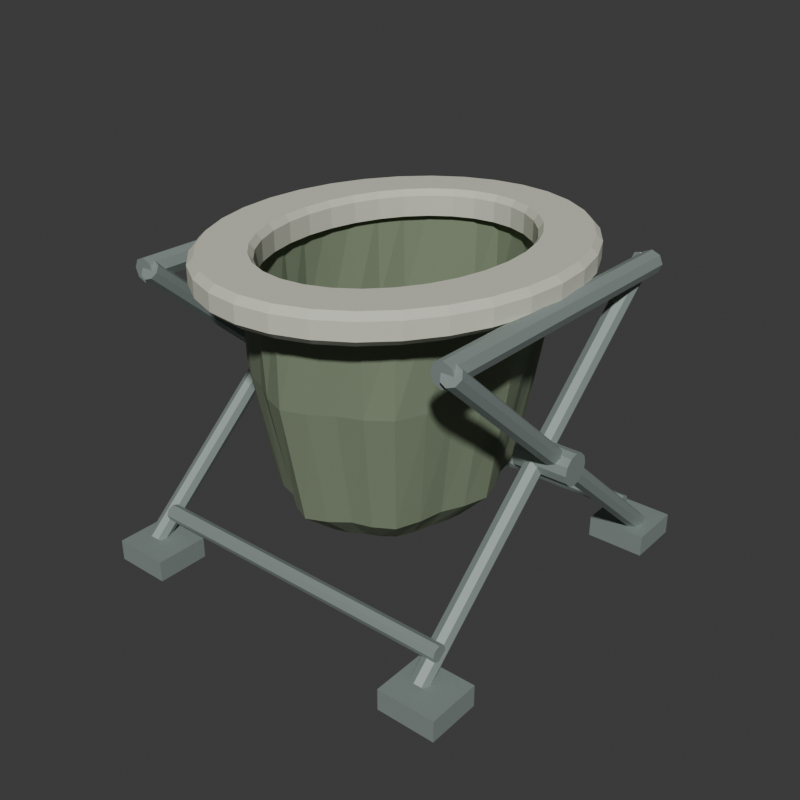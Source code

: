 # Source: source.blend  (saved by Blender 4.3.34; exported with 4.5.12 LTS)
import bpy
from mathutils import Matrix  # noqa: F401  (used for matrix-valued properties, if any)

bpy.ops.wm.read_factory_settings(use_empty=True)
scene = bpy.context.scene
scene.name = 'Scene'

# ---- collections
col_collection = bpy.data.collections.new('Collection'); scene.collection.children.link(col_collection)

# ---- materials (node trees are filled in below, after node groups)
mat_commodeframegrey = bpy.data.materials.new('CommodeFrameGrey')
mat_commodeframegrey.diffuse_color = (0.3, 0.36, 0.34, 1.0)
mat_commodeseativory = bpy.data.materials.new('CommodeSeatIvory')
mat_commodeseativory.diffuse_color = (0.65, 0.66, 0.55, 1.0)
mat_commodebagolive = bpy.data.materials.new('CommodeBagOlive')
mat_commodebagolive.diffuse_color = (0.2, 0.25, 0.16, 1.0)

# ---- material node trees
mat_commodeframegrey.use_nodes = True; mat_commodeframegrey.node_tree.nodes.clear()
_N = mat_commodeframegrey.node_tree.nodes; _L = mat_commodeframegrey.node_tree.links
n0 = _N.new('ShaderNodeBsdfPrincipled'); n0.name = 'Principled BSDF'; n0.location = (10, 300)
n0.inputs[0].default_value = (0.3, 0.36, 0.34, 1.0)
n0.inputs[1].default_value = 0.35
n0.inputs[2].default_value = 0.65
n1 = _N.new('ShaderNodeOutputMaterial'); n1.name = 'Material Output'; n1.location = (300, 300)
_L.new(n0.outputs[0], n1.inputs[0])
n1.is_active_output = True
mat_commodeseativory.use_nodes = True; mat_commodeseativory.node_tree.nodes.clear()
_N = mat_commodeseativory.node_tree.nodes; _L = mat_commodeseativory.node_tree.links
n0 = _N.new('ShaderNodeBsdfPrincipled'); n0.name = 'Principled BSDF'; n0.location = (10, 300)
n0.inputs[0].default_value = (0.65, 0.66, 0.55, 1.0)
n0.inputs[2].default_value = 0.81
n1 = _N.new('ShaderNodeOutputMaterial'); n1.name = 'Material Output'; n1.location = (300, 300)
_L.new(n0.outputs[0], n1.inputs[0])
n1.is_active_output = True
mat_commodebagolive.use_nodes = True; mat_commodebagolive.node_tree.nodes.clear()
_N = mat_commodebagolive.node_tree.nodes; _L = mat_commodebagolive.node_tree.links
n0 = _N.new('ShaderNodeBsdfPrincipled'); n0.name = 'Principled BSDF'; n0.location = (10, 300)
n0.inputs[0].default_value = (0.2, 0.25, 0.16, 1.0)
n0.inputs[2].default_value = 0.92
n1 = _N.new('ShaderNodeOutputMaterial'); n1.name = 'Material Output'; n1.location = (300, 300)
_L.new(n0.outputs[0], n1.inputs[0])
n1.is_active_output = True

# ---- world
world_world = bpy.data.worlds.new('World'); scene.world = world_world
world_world.use_nodes = True; world_world.node_tree.nodes.clear()
_N = world_world.node_tree.nodes; _L = world_world.node_tree.links
n0 = _N.new('ShaderNodeOutputWorld'); n0.name = 'World Output'; n0.location = (300, 300)
n1 = _N.new('ShaderNodeBackground'); n1.name = 'Background'; n1.location = (10, 300)
n1.inputs[0].default_value = (0.05088, 0.05088, 0.05088, 1.0)
_L.new(n1.outputs[0], n0.inputs[0])
n0.is_active_output = True
world_world.color = (0.05088, 0.05088, 0.05088)
world_world.sun_shadow_jitter_overblur = 0.0

# ---- meshes
me_wholethroughopeningseatringmesh = bpy.data.meshes.new('WholeThroughOpeningSeatRingMesh')
me_wholethroughopeningseatringmesh.from_pydata([(0.235, 0.0, 0.444), (0.2305, 0.05463, 0.444), (0.2171, 0.1072, 0.444), (0.1954, 0.1556, 0.444), (0.1662, 0.198, 0.444), (0.1306, 0.2328, 0.444), (0.08993, 0.2587, 0.444), (0.04585, 0.2746, 0.444), (1.439e-17, 0.28, 0.444), (-0.04585, 0.2746, 0.444), (-0.08993, 0.2587, 0.444), (-0.1306, 0.2328, 0.444), (-0.1662, 0.198, 0.444), (-0.1954, 0.1556, 0.444), (-0.2171, 0.1072, 0.444), (-0.2305, 0.05463, 0.444), (-0.235, 3.429e-17, 0.444), (-0.2305, -0.05463, 0.444), (-0.2171, -0.1072, 0.444), (-0.1954, -0.1556, 0.444), (-0.1662, -0.198, 0.444), (-0.1306, -0.2328, 0.444), (-0.08993, -0.2587, 0.444), (-0.04585, -0.2746, 0.444), (-4.317e-17, -0.28, 0.444), (0.04585, -0.2746, 0.444), (0.08993, -0.2587, 0.444), (0.1306, -0.2328, 0.444), (0.1662, -0.198, 0.444), (0.1954, -0.1556, 0.444), (0.2171, -0.1072, 0.444), (0.2305, -0.05463, 0.444), (0.248, 0.0, 0.454), (0.2432, 0.05677, 0.454), (0.2291, 0.1114, 0.454), (0.2062, 0.1617, 0.454), (0.1754, 0.2058, 0.454), (0.1378, 0.242, 0.454), (0.09491, 0.2688, 0.454), (0.04838, 0.2854, 0.454), (1.519e-17, 0.291, 0.454), (-0.04838, 0.2854, 0.454), (-0.09491, 0.2688, 0.454), (-0.1378, 0.242, 0.454), (-0.1754, 0.2058, 0.454), (-0.2062, 0.1617, 0.454), (-0.2291, 0.1114, 0.454), (-0.2432, 0.05677, 0.454), (-0.248, 3.564e-17, 0.454), (-0.2432, -0.05677, 0.454), (-0.2291, -0.1114, 0.454), (-0.2062, -0.1617, 0.454), (-0.1754, -0.2058, 0.454), (-0.1378, -0.242, 0.454), (-0.09491, -0.2688, 0.454), (-0.04838, -0.2854, 0.454), (-4.556e-17, -0.291, 0.454), (0.04838, -0.2854, 0.454), (0.09491, -0.2688, 0.454), (0.1378, -0.242, 0.454), (0.1754, -0.2058, 0.454), (0.2062, -0.1617, 0.454), (0.2291, -0.1114, 0.454), (0.2432, -0.05677, 0.454), (0.248, 0.0, 0.478), (0.2432, 0.05677, 0.478), (0.2291, 0.1114, 0.478), (0.2062, 0.1617, 0.478), (0.1754, 0.2058, 0.478), (0.1378, 0.242, 0.478), (0.09491, 0.2688, 0.478), (0.04838, 0.2854, 0.478), (1.519e-17, 0.291, 0.478), (-0.04838, 0.2854, 0.478), (-0.09491, 0.2688, 0.478), (-0.1378, 0.242, 0.478), (-0.1754, 0.2058, 0.478), (-0.2062, 0.1617, 0.478), (-0.2291, 0.1114, 0.478), (-0.2432, 0.05677, 0.478), (-0.248, 3.564e-17, 0.478), (-0.2432, -0.05677, 0.478), (-0.2291, -0.1114, 0.478), (-0.2062, -0.1617, 0.478), (-0.1754, -0.2058, 0.478), (-0.1378, -0.242, 0.478), (-0.09491, -0.2688, 0.478), (-0.04838, -0.2854, 0.478), (-4.556e-17, -0.291, 0.478), (0.04838, -0.2854, 0.478), (0.09491, -0.2688, 0.478), (0.1378, -0.242, 0.478), (0.1754, -0.2058, 0.478), (0.2062, -0.1617, 0.478), (0.2291, -0.1114, 0.478), (0.2432, -0.05677, 0.478), (0.239, 0.0, 0.487), (0.2344, 0.05502, 0.487), (0.2208, 0.1079, 0.487), (0.1987, 0.1567, 0.487), (0.169, 0.1994, 0.487), (0.1328, 0.2345, 0.487), (0.09146, 0.2605, 0.487), (0.04663, 0.2766, 0.487), (1.463e-17, 0.282, 0.487), (-0.04663, 0.2766, 0.487), (-0.09146, 0.2605, 0.487), (-0.1328, 0.2345, 0.487), (-0.169, 0.1994, 0.487), (-0.1987, 0.1567, 0.487), (-0.2208, 0.1079, 0.487), (-0.2344, 0.05502, 0.487), (-0.239, 3.454e-17, 0.487), (-0.2344, -0.05502, 0.487), (-0.2208, -0.1079, 0.487), (-0.1987, -0.1567, 0.487), (-0.169, -0.1994, 0.487), (-0.1328, -0.2345, 0.487), (-0.09146, -0.2605, 0.487), (-0.04663, -0.2766, 0.487), (-4.39e-17, -0.282, 0.487), (0.04663, -0.2766, 0.487), (0.09146, -0.2605, 0.487), (0.1328, -0.2345, 0.487), (0.169, -0.1994, 0.487), (0.1987, -0.1567, 0.487), (0.2208, -0.1079, 0.487), (0.2344, -0.05502, 0.487), (0.17, 0.0, 0.487), (0.1667, 0.04233, 0.487), (0.1571, 0.08304, 0.487), (0.1413, 0.1206, 0.487), (0.1202, 0.1534, 0.487), (0.09445, 0.1804, 0.487), (0.06506, 0.2005, 0.487), (0.03317, 0.2128, 0.487), (1.041e-17, 0.217, 0.487), (-0.03317, 0.2128, 0.487), (-0.06506, 0.2005, 0.487), (-0.09445, 0.1804, 0.487), (-0.1202, 0.1534, 0.487), (-0.1413, 0.1206, 0.487), (-0.1571, 0.08304, 0.487), (-0.1667, 0.04233, 0.487), (-0.17, 2.657e-17, 0.487), (-0.1667, -0.04233, 0.487), (-0.1571, -0.08304, 0.487), (-0.1413, -0.1206, 0.487), (-0.1202, -0.1534, 0.487), (-0.09445, -0.1804, 0.487), (-0.06506, -0.2005, 0.487), (-0.03317, -0.2128, 0.487), (-3.123e-17, -0.217, 0.487), (0.03317, -0.2128, 0.487), (0.06506, -0.2005, 0.487), (0.09445, -0.1804, 0.487), (0.1202, -0.1534, 0.487), (0.1413, -0.1206, 0.487), (0.1571, -0.08304, 0.487), (0.1667, -0.04233, 0.487), (0.163, 0.0, 0.478), (0.1599, 0.04097, 0.478), (0.1506, 0.08036, 0.478), (0.1355, 0.1167, 0.478), (0.1153, 0.1485, 0.478), (0.09056, 0.1746, 0.478), (0.06238, 0.194, 0.478), (0.0318, 0.206, 0.478), (9.981e-18, 0.21, 0.478), (-0.0318, 0.206, 0.478), (-0.06238, 0.194, 0.478), (-0.09056, 0.1746, 0.478), (-0.1153, 0.1485, 0.478), (-0.1355, 0.1167, 0.478), (-0.1506, 0.08036, 0.478), (-0.1599, 0.04097, 0.478), (-0.163, 2.572e-17, 0.478), (-0.1599, -0.04097, 0.478), (-0.1506, -0.08036, 0.478), (-0.1355, -0.1167, 0.478), (-0.1153, -0.1485, 0.478), (-0.09056, -0.1746, 0.478), (-0.06238, -0.194, 0.478), (-0.0318, -0.206, 0.478), (-2.994e-17, -0.21, 0.478), (0.0318, -0.206, 0.478), (0.06238, -0.194, 0.478), (0.09056, -0.1746, 0.478), (0.1153, -0.1485, 0.478), (0.1355, -0.1167, 0.478), (0.1506, -0.08036, 0.478), (0.1599, -0.04097, 0.478), (0.163, 0.0, 0.448), (0.1599, 0.04097, 0.448), (0.1506, 0.08036, 0.448), (0.1355, 0.1167, 0.448), (0.1153, 0.1485, 0.448), (0.09056, 0.1746, 0.448), (0.06238, 0.194, 0.448), (0.0318, 0.206, 0.448), (9.981e-18, 0.21, 0.448), (-0.0318, 0.206, 0.448), (-0.06238, 0.194, 0.448), (-0.09056, 0.1746, 0.448), (-0.1153, 0.1485, 0.448), (-0.1355, 0.1167, 0.448), (-0.1506, 0.08036, 0.448), (-0.1599, 0.04097, 0.448), (-0.163, 2.572e-17, 0.448), (-0.1599, -0.04097, 0.448), (-0.1506, -0.08036, 0.448), (-0.1355, -0.1167, 0.448), (-0.1153, -0.1485, 0.448), (-0.09056, -0.1746, 0.448), (-0.06238, -0.194, 0.448), (-0.0318, -0.206, 0.448), (-2.994e-17, -0.21, 0.448), (0.0318, -0.206, 0.448), (0.06238, -0.194, 0.448), (0.09056, -0.1746, 0.448), (0.1153, -0.1485, 0.448), (0.1355, -0.1167, 0.448), (0.1506, -0.08036, 0.448), (0.1599, -0.04097, 0.448)], [], [(0, 1, 33), (0, 33, 32), (1, 2, 34), (1, 34, 33), (2, 3, 35), (2, 35, 34), (3, 4, 36), (3, 36, 35), (4, 5, 37), (4, 37, 36), (5, 6, 38), (5, 38, 37), (6, 7, 39), (6, 39, 38), (7, 8, 40), (7, 40, 39), (8, 9, 41), (8, 41, 40), (9, 10, 42), (9, 42, 41), (10, 11, 43), (10, 43, 42), (11, 12, 44), (11, 44, 43), (12, 13, 45), (12, 45, 44), (13, 14, 46), (13, 46, 45), (14, 15, 47), (14, 47, 46), (15, 16, 48), (15, 48, 47), (16, 17, 49), (16, 49, 48), (17, 18, 50), (17, 50, 49), (18, 19, 51), (18, 51, 50), (19, 20, 52), (19, 52, 51), (20, 21, 53), (20, 53, 52), (21, 22, 54), (21, 54, 53), (22, 23, 55), (22, 55, 54), (23, 24, 56), (23, 56, 55), (24, 25, 57), (24, 57, 56), (25, 26, 58), (25, 58, 57), (26, 27, 59), (26, 59, 58), (27, 28, 60), (27, 60, 59), (28, 29, 61), (28, 61, 60), (29, 30, 62), (29, 62, 61), (30, 31, 63), (30, 63, 62), (31, 0, 32), (31, 32, 63), (32, 33, 65), (32, 65, 64), (33, 34, 66), (33, 66, 65), (34, 35, 67), (34, 67, 66), (35, 36, 68), (35, 68, 67), (36, 37, 69), (36, 69, 68), (37, 38, 70), (37, 70, 69), (38, 39, 71), (38, 71, 70), (39, 40, 72), (39, 72, 71), (40, 41, 73), (40, 73, 72), (41, 42, 74), (41, 74, 73), (42, 43, 75), (42, 75, 74), (43, 44, 76), (43, 76, 75), (44, 45, 77), (44, 77, 76), (45, 46, 78), (45, 78, 77), (46, 47, 79), (46, 79, 78), (47, 48, 80), (47, 80, 79), (48, 49, 81), (48, 81, 80), (49, 50, 82), (49, 82, 81), (50, 51, 83), (50, 83, 82), (51, 52, 84), (51, 84, 83), (52, 53, 85), (52, 85, 84), (53, 54, 86), (53, 86, 85), (54, 55, 87), (54, 87, 86), (55, 56, 88), (55, 88, 87), (56, 57, 89), (56, 89, 88), (57, 58, 90), (57, 90, 89), (58, 59, 91), (58, 91, 90), (59, 60, 92), (59, 92, 91), (60, 61, 93), (60, 93, 92), (61, 62, 94), (61, 94, 93), (62, 63, 95), (62, 95, 94), (63, 32, 64), (63, 64, 95), (64, 65, 97), (64, 97, 96), (65, 66, 98), (65, 98, 97), (66, 67, 99), (66, 99, 98), (67, 68, 100), (67, 100, 99), (68, 69, 101), (68, 101, 100), (69, 70, 102), (69, 102, 101), (70, 71, 103), (70, 103, 102), (71, 72, 104), (71, 104, 103), (72, 73, 105), (72, 105, 104), (73, 74, 106), (73, 106, 105), (74, 75, 107), (74, 107, 106), (75, 76, 108), (75, 108, 107), (76, 77, 109), (76, 109, 108), (77, 78, 110), (77, 110, 109), (78, 79, 111), (78, 111, 110), (79, 80, 112), (79, 112, 111), (80, 81, 113), (80, 113, 112), (81, 82, 114), (81, 114, 113), (82, 83, 115), (82, 115, 114), (83, 84, 116), (83, 116, 115), (84, 85, 117), (84, 117, 116), (85, 86, 118), (85, 118, 117), (86, 87, 119), (86, 119, 118), (87, 88, 120), (87, 120, 119), (88, 89, 121), (88, 121, 120), (89, 90, 122), (89, 122, 121), (90, 91, 123), (90, 123, 122), (91, 92, 124), (91, 124, 123), (92, 93, 125), (92, 125, 124), (93, 94, 126), (93, 126, 125), (94, 95, 127), (94, 127, 126), (95, 64, 96), (95, 96, 127), (96, 97, 129), (96, 129, 128), (97, 98, 130), (97, 130, 129), (98, 99, 131), (98, 131, 130), (99, 100, 132), (99, 132, 131), (100, 101, 133), (100, 133, 132), (101, 102, 134), (101, 134, 133), (102, 103, 135), (102, 135, 134), (103, 104, 136), (103, 136, 135), (104, 105, 137), (104, 137, 136), (105, 106, 138), (105, 138, 137), (106, 107, 139), (106, 139, 138), (107, 108, 140), (107, 140, 139), (108, 109, 141), (108, 141, 140), (109, 110, 142), (109, 142, 141), (110, 111, 143), (110, 143, 142), (111, 112, 144), (111, 144, 143), (112, 113, 145), (112, 145, 144), (113, 114, 146), (113, 146, 145), (114, 115, 147), (114, 147, 146), (115, 116, 148), (115, 148, 147), (116, 117, 149), (116, 149, 148), (117, 118, 150), (117, 150, 149), (118, 119, 151), (118, 151, 150), (119, 120, 152), (119, 152, 151), (120, 121, 153), (120, 153, 152), (121, 122, 154), (121, 154, 153), (122, 123, 155), (122, 155, 154), (123, 124, 156), (123, 156, 155), (124, 125, 157), (124, 157, 156), (125, 126, 158), (125, 158, 157), (126, 127, 159), (126, 159, 158), (127, 96, 128), (127, 128, 159), (128, 129, 161), (128, 161, 160), (129, 130, 162), (129, 162, 161), (130, 131, 163), (130, 163, 162), (131, 132, 164), (131, 164, 163), (132, 133, 165), (132, 165, 164), (133, 134, 166), (133, 166, 165), (134, 135, 167), (134, 167, 166), (135, 136, 168), (135, 168, 167), (136, 137, 169), (136, 169, 168), (137, 138, 170), (137, 170, 169), (138, 139, 171), (138, 171, 170), (139, 140, 172), (139, 172, 171), (140, 141, 173), (140, 173, 172), (141, 142, 174), (141, 174, 173), (142, 143, 175), (142, 175, 174), (143, 144, 176), (143, 176, 175), (144, 145, 177), (144, 177, 176), (145, 146, 178), (145, 178, 177), (146, 147, 179), (146, 179, 178), (147, 148, 180), (147, 180, 179), (148, 149, 181), (148, 181, 180), (149, 150, 182), (149, 182, 181), (150, 151, 183), (150, 183, 182), (151, 152, 184), (151, 184, 183), (152, 153, 185), (152, 185, 184), (153, 154, 186), (153, 186, 185), (154, 155, 187), (154, 187, 186), (155, 156, 188), (155, 188, 187), (156, 157, 189), (156, 189, 188), (157, 158, 190), (157, 190, 189), (158, 159, 191), (158, 191, 190), (159, 128, 160), (159, 160, 191), (160, 161, 193), (160, 193, 192), (161, 162, 194), (161, 194, 193), (162, 163, 195), (162, 195, 194), (163, 164, 196), (163, 196, 195), (164, 165, 197), (164, 197, 196), (165, 166, 198), (165, 198, 197), (166, 167, 199), (166, 199, 198), (167, 168, 200), (167, 200, 199), (168, 169, 201), (168, 201, 200), (169, 170, 202), (169, 202, 201), (170, 171, 203), (170, 203, 202), (171, 172, 204), (171, 204, 203), (172, 173, 205), (172, 205, 204), (173, 174, 206), (173, 206, 205), (174, 175, 207), (174, 207, 206), (175, 176, 208), (175, 208, 207), (176, 177, 209), (176, 209, 208), (177, 178, 210), (177, 210, 209), (178, 179, 211), (178, 211, 210), (179, 180, 212), (179, 212, 211), (180, 181, 213), (180, 213, 212), (181, 182, 214), (181, 214, 213), (182, 183, 215), (182, 215, 214), (183, 184, 216), (183, 216, 215), (184, 185, 217), (184, 217, 216), (185, 186, 218), (185, 218, 217), (186, 187, 219), (186, 219, 218), (187, 188, 220), (187, 220, 219), (188, 189, 221), (188, 221, 220), (189, 190, 222), (189, 222, 221), (190, 191, 223), (190, 223, 222), (191, 160, 192), (191, 192, 223), (192, 193, 1), (192, 1, 0), (193, 194, 2), (193, 2, 1), (194, 195, 3), (194, 3, 2), (195, 196, 4), (195, 4, 3), (196, 197, 5), (196, 5, 4), (197, 198, 6), (197, 6, 5), (198, 199, 7), (198, 7, 6), (199, 200, 8), (199, 8, 7), (200, 201, 9), (200, 9, 8), (201, 202, 10), (201, 10, 9), (202, 203, 11), (202, 11, 10), (203, 204, 12), (203, 12, 11), (204, 205, 13), (204, 13, 12), (205, 206, 14), (205, 14, 13), (206, 207, 15), (206, 15, 14), (207, 208, 16), (207, 16, 15), (208, 209, 17), (208, 17, 16), (209, 210, 18), (209, 18, 17), (210, 211, 19), (210, 19, 18), (211, 212, 20), (211, 20, 19), (212, 213, 21), (212, 21, 20), (213, 214, 22), (213, 22, 21), (214, 215, 23), (214, 23, 22), (215, 216, 24), (215, 24, 23), (216, 217, 25), (216, 25, 24), (217, 218, 26), (217, 26, 25), (218, 219, 27), (218, 27, 26), (219, 220, 28), (219, 28, 27), (220, 221, 29), (220, 29, 28), (221, 222, 30), (221, 30, 29), (222, 223, 31), (222, 31, 30), (223, 192, 0), (223, 0, 31)])
me_wholethroughopeningseatringmesh.polygons.foreach_set('material_index', [1, 1, 1, 1, 1, 1, 1, 1, 1, 1, 1, 1, 1, 1, 1, 1, 1, 1, 1, 1, 1, 1, 1, 1, 1, 1, 1, 1, 1, 1, 1, 1, 1, 1, 1, 1, 1, 1, 1, 1, 1, 1, 1, 1, 1, 1, 1, 1, 1, 1, 1, 1, 1, 1, 1, 1, 1, 1, 1, 1, 1, 1, 1, 1, 1, 1, 1, 1, 1, 1, 1, 1, 1, 1, 1, 1, 1, 1, 1, 1, 1, 1, 1, 1, 1, 1, 1, 1, 1, 1, 1, 1, 1, 1, 1, 1, 1, 1, 1, 1, 1, 1, 1, 1, 1, 1, 1, 1, 1, 1, 1, 1, 1, 1, 1, 1, 1, 1, 1, 1, 1, 1, 1, 1, 1, 1, 1, 1, 1, 1, 1, 1, 1, 1, 1, 1, 1, 1, 1, 1, 1, 1, 1, 1, 1, 1, 1, 1, 1, 1, 1, 1, 1, 1, 1, 1, 1, 1, 1, 1, 1, 1, 1, 1, 1, 1, 1, 1, 1, 1, 1, 1, 1, 1, 1, 1, 1, 1, 1, 1, 1, 1, 1, 1, 1, 1, 1, 1, 1, 1, 1, 1, 1, 1, 1, 1, 1, 1, 1, 1, 1, 1, 1, 1, 1, 1, 1, 1, 1, 1, 1, 1, 1, 1, 1, 1, 1, 1, 1, 1, 1, 1, 1, 1, 1, 1, 1, 1, 1, 1, 1, 1, 1, 1, 1, 1, 1, 1, 1, 1, 1, 1, 1, 1, 1, 1, 1, 1, 1, 1, 1, 1, 1, 1, 1, 1, 1, 1, 1, 1, 1, 1, 1, 1, 1, 1, 1, 1, 1, 1, 1, 1, 1, 1, 1, 1, 1, 1, 1, 1, 1, 1, 1, 1, 1, 1, 1, 1, 1, 1, 1, 1, 1, 1, 1, 1, 1, 1, 1, 1, 1, 1, 1, 1, 1, 1, 1, 1, 1, 1, 1, 1, 1, 1, 1, 1, 1, 1, 1, 1, 1, 1, 1, 1, 1, 1, 1, 1, 1, 1, 1, 1, 1, 1, 1, 1, 1, 1, 1, 1, 1, 1, 1, 1, 1, 1, 1, 1, 1, 1, 1, 1, 1, 1, 1, 1, 1, 1, 1, 1, 1, 1, 1, 1, 1, 1, 1, 1, 1, 1, 1, 1, 1, 1, 1, 1, 1, 1, 1, 1, 1, 1, 1, 1, 1, 1, 1, 1, 1, 1, 1, 1, 1, 1, 1, 1, 1, 1, 1, 1, 1, 1, 1, 1, 1, 1, 1, 1, 1, 1, 1, 1, 1, 1, 1, 1, 1, 1, 1, 1, 1, 1, 1, 1, 1, 1, 1, 1, 1, 1, 1, 1, 1, 1, 1, 1, 1, 1, 1, 1, 1, 1, 1, 1, 1, 1, 1, 1])
me_wholethroughopeningseatringmesh.materials.append(mat_commodeframegrey)
me_wholethroughopeningseatringmesh.materials.append(mat_commodeseativory)
me_wholethroughopeningseatringmesh.materials.append(mat_commodebagolive)
me_wholethroughopeningseatringmesh.update()
me_wholehangingfoldedcollectionbagmesh = bpy.data.meshes.new('WholeHangingFoldedCollectionBagMesh')
me_wholehangingfoldedcollectionbagmesh.from_pydata([(0.0, 0.0, 0.1), (0.1081, 0.0, 0.1), (0.103, 0.02634, 0.1), (0.0941, 0.05011, 0.1), (0.0873, 0.075, 0.1), (0.07647, 0.09832, 0.1), (0.05833, 0.1122, 0.1), (0.03898, 0.121, 0.1), (0.02048, 0.1324, 0.1), (6.622e-18, 0.1391, 0.1), (-0.02048, 0.1324, 0.1), (-0.03898, 0.121, 0.1), (-0.05833, 0.1122, 0.1), (-0.07647, 0.09832, 0.1), (-0.0873, 0.075, 0.1), (-0.0941, 0.05011, 0.1), (-0.103, 0.02634, 0.1), (-0.1081, 1.703e-17, 0.1), (-0.103, -0.02634, 0.1), (-0.0941, -0.05011, 0.1), (-0.0873, -0.075, 0.1), (-0.07647, -0.09832, 0.1), (-0.05833, -0.1122, 0.1), (-0.03898, -0.121, 0.1), (-0.02048, -0.1324, 0.1), (-1.987e-17, -0.1391, 0.1), (0.02048, -0.1324, 0.1), (0.03898, -0.121, 0.1), (0.05833, -0.1122, 0.1), (0.07647, -0.09832, 0.1), (0.0873, -0.075, 0.1), (0.0941, -0.05011, 0.1), (0.103, -0.02634, 0.1), (0.1523, 0.0, 0.145), (0.1422, 0.03609, 0.145), (0.1273, 0.06726, 0.145), (0.1206, 0.1028, 0.145), (0.1077, 0.1374, 0.145), (0.08056, 0.1538, 0.145), (0.05271, 0.1624, 0.145), (0.02829, 0.1814, 0.145), (9.323e-18, 0.1943, 0.145), (-0.02829, 0.1814, 0.145), (-0.05271, 0.1624, 0.145), (-0.08056, 0.1538, 0.145), (-0.1077, 0.1374, 0.145), (-0.1206, 0.1028, 0.145), (-0.1273, 0.06726, 0.145), (-0.1422, 0.03609, 0.145), (-0.1523, 2.379e-17, 0.145), (-0.1422, -0.03609, 0.145), (-0.1273, -0.06726, 0.145), (-0.1206, -0.1028, 0.145), (-0.1077, -0.1374, 0.145), (-0.08056, -0.1538, 0.145), (-0.05271, -0.1624, 0.145), (-0.02829, -0.1814, 0.145), (-2.797e-17, -0.1943, 0.145), (0.02829, -0.1814, 0.145), (0.05271, -0.1624, 0.145), (0.08056, -0.1538, 0.145), (0.1077, -0.1374, 0.145), (0.1206, -0.1028, 0.145), (0.1273, -0.06726, 0.145), (0.1422, -0.03609, 0.145), (0.1801, 0.0, 0.32), (0.1707, 0.04331, 0.32), (0.1551, 0.08198, 0.32), (0.1447, 0.1233, 0.32), (0.1273, 0.1625, 0.32), (0.09667, 0.1846, 0.32), (0.06426, 0.1979, 0.32), (0.03395, 0.2177, 0.32), (1.103e-17, 0.2298, 0.32), (-0.03395, 0.2177, 0.32), (-0.06426, 0.1979, 0.32), (-0.09667, 0.1846, 0.32), (-0.1273, 0.1625, 0.32), (-0.1447, 0.1233, 0.32), (-0.1551, 0.08198, 0.32), (-0.1707, 0.04331, 0.32), (-0.1801, 2.814e-17, 0.32), (-0.1707, -0.04331, 0.32), (-0.1551, -0.08198, 0.32), (-0.1447, -0.1233, 0.32), (-0.1273, -0.1625, 0.32), (-0.09667, -0.1846, 0.32), (-0.06426, -0.1979, 0.32), (-0.03395, -0.2177, 0.32), (-3.308e-17, -0.2298, 0.32), (0.03395, -0.2177, 0.32), (0.06426, -0.1979, 0.32), (0.09667, -0.1846, 0.32), (0.1273, -0.1625, 0.32), (0.1447, -0.1233, 0.32), (0.1551, -0.08198, 0.32), (0.1707, -0.04331, 0.32), (0.181, 0.0, 0.455), (0.1775, 0.04468, 0.455), (0.1672, 0.08763, 0.455), (0.1505, 0.1272, 0.455), (0.128, 0.1619, 0.455), (0.1006, 0.1904, 0.455), (0.06927, 0.2116, 0.455), (0.03531, 0.2246, 0.455), (1.108e-17, 0.229, 0.455), (-0.03531, 0.2246, 0.455), (-0.06927, 0.2116, 0.455), (-0.1006, 0.1904, 0.455), (-0.128, 0.1619, 0.455), (-0.1505, 0.1272, 0.455), (-0.1672, 0.08763, 0.455), (-0.1775, 0.04468, 0.455), (-0.181, 2.804e-17, 0.455), (-0.1775, -0.04468, 0.455), (-0.1672, -0.08763, 0.455), (-0.1505, -0.1272, 0.455), (-0.128, -0.1619, 0.455), (-0.1006, -0.1904, 0.455), (-0.06927, -0.2116, 0.455), (-0.03531, -0.2246, 0.455), (-3.325e-17, -0.229, 0.455), (0.03531, -0.2246, 0.455), (0.06927, -0.2116, 0.455), (0.1006, -0.1904, 0.455), (0.128, -0.1619, 0.455), (0.1505, -0.1272, 0.455), (0.1672, -0.08763, 0.455), (0.1775, -0.04468, 0.455), (0.175, 0.0, 0.46), (0.1716, 0.04351, 0.46), (0.1617, 0.08534, 0.46), (0.1455, 0.1239, 0.46), (0.1237, 0.1577, 0.46), (0.09722, 0.1854, 0.46), (0.06697, 0.206, 0.46), (0.03414, 0.2187, 0.46), (1.072e-17, 0.223, 0.46), (-0.03414, 0.2187, 0.46), (-0.06697, 0.206, 0.46), (-0.09722, 0.1854, 0.46), (-0.1237, 0.1577, 0.46), (-0.1455, 0.1239, 0.46), (-0.1617, 0.08534, 0.46), (-0.1716, 0.04351, 0.46), (-0.175, 2.731e-17, 0.46), (-0.1716, -0.04351, 0.46), (-0.1617, -0.08534, 0.46), (-0.1455, -0.1239, 0.46), (-0.1237, -0.1577, 0.46), (-0.09722, -0.1854, 0.46), (-0.06697, -0.206, 0.46), (-0.03414, -0.2187, 0.46), (-3.215e-17, -0.223, 0.46), (0.03414, -0.2187, 0.46), (0.06697, -0.206, 0.46), (0.09722, -0.1854, 0.46), (0.1237, -0.1577, 0.46), (0.1455, -0.1239, 0.46), (0.1617, -0.08534, 0.46), (0.1716, -0.04351, 0.46), (0.1728, 0.0, 0.32), (0.1638, 0.04194, 0.32), (0.1489, 0.0794, 0.32), (0.1389, 0.1194, 0.32), (0.1222, 0.1573, 0.32), (0.09278, 0.1788, 0.32), (0.06167, 0.1917, 0.32), (0.03258, 0.2109, 0.32), (1.058e-17, 0.2225, 0.32), (-0.03258, 0.2109, 0.32), (-0.06167, 0.1917, 0.32), (-0.09278, 0.1788, 0.32), (-0.1222, 0.1573, 0.32), (-0.1389, 0.1194, 0.32), (-0.1489, 0.0794, 0.32), (-0.1638, 0.04194, 0.32), (-0.1728, 2.725e-17, 0.32), (-0.1638, -0.04194, 0.32), (-0.1489, -0.0794, 0.32), (-0.1389, -0.1194, 0.32), (-0.1222, -0.1573, 0.32), (-0.09278, -0.1788, 0.32), (-0.06167, -0.1917, 0.32), (-0.03258, -0.2109, 0.32), (-3.175e-17, -0.2225, 0.32), (0.03258, -0.2109, 0.32), (0.06167, -0.1917, 0.32), (0.09278, -0.1788, 0.32), (0.1222, -0.1573, 0.32), (0.1389, -0.1194, 0.32), (0.1489, -0.0794, 0.32), (0.1638, -0.04194, 0.32), (0.1449, 0.0, 0.15), (0.1353, 0.03473, 0.15), (0.1211, 0.06471, 0.15), (0.1147, 0.09889, 0.15), (0.1025, 0.1322, 0.15), (0.07667, 0.148, 0.15), (0.05017, 0.1562, 0.15), (0.02692, 0.1746, 0.15), (8.873e-18, 0.1869, 0.15), (-0.02692, 0.1746, 0.15), (-0.05017, 0.1562, 0.15), (-0.07667, 0.148, 0.15), (-0.1025, 0.1322, 0.15), (-0.1147, 0.09889, 0.15), (-0.1211, 0.06471, 0.15), (-0.1353, 0.03473, 0.15), (-0.1449, 2.289e-17, 0.15), (-0.1353, -0.03473, 0.15), (-0.1211, -0.06471, 0.15), (-0.1147, -0.09889, 0.15), (-0.1025, -0.1322, 0.15), (-0.07667, -0.148, 0.15), (-0.05017, -0.1562, 0.15), (-0.02692, -0.1746, 0.15), (-2.662e-17, -0.1869, 0.15), (0.02692, -0.1746, 0.15), (0.05017, -0.1562, 0.15), (0.07667, -0.148, 0.15), (0.1025, -0.1322, 0.15), (0.1147, -0.09889, 0.15), (0.1211, -0.06471, 0.15), (0.1353, -0.03473, 0.15), (0.103, 0.0, 0.111), (0.09808, 0.02536, 0.111), (0.08962, 0.04826, 0.111), (0.08315, 0.07222, 0.111), (0.07283, 0.09468, 0.111), (0.05556, 0.1081, 0.111), (0.03712, 0.1165, 0.111), (0.01951, 0.1275, 0.111), (6.307e-18, 0.1339, 0.111), (-0.01951, 0.1275, 0.111), (-0.03712, 0.1165, 0.111), (-0.05556, 0.1081, 0.111), (-0.07283, 0.09468, 0.111), (-0.08315, 0.07222, 0.111), (-0.08962, 0.04826, 0.111), (-0.09808, 0.02536, 0.111), (-0.103, 1.64e-17, 0.111), (-0.09808, -0.02536, 0.111), (-0.08962, -0.04826, 0.111), (-0.08315, -0.07222, 0.111), (-0.07283, -0.09468, 0.111), (-0.05556, -0.1081, 0.111), (-0.03712, -0.1165, 0.111), (-0.01951, -0.1275, 0.111), (-1.892e-17, -0.1339, 0.111), (0.01951, -0.1275, 0.111), (0.03712, -0.1165, 0.111), (0.05556, -0.1081, 0.111), (0.07283, -0.09468, 0.111), (0.08315, -0.07222, 0.111), (0.08962, -0.04826, 0.111), (0.09808, -0.02536, 0.111), (0.0, 0.0, 0.111)], [], [(0, 2, 1), (0, 3, 2), (0, 4, 3), (0, 5, 4), (0, 6, 5), (0, 7, 6), (0, 8, 7), (0, 9, 8), (0, 10, 9), (0, 11, 10), (0, 12, 11), (0, 13, 12), (0, 14, 13), (0, 15, 14), (0, 16, 15), (0, 17, 16), (0, 18, 17), (0, 19, 18), (0, 20, 19), (0, 21, 20), (0, 22, 21), (0, 23, 22), (0, 24, 23), (0, 25, 24), (0, 26, 25), (0, 27, 26), (0, 28, 27), (0, 29, 28), (0, 30, 29), (0, 31, 30), (0, 32, 31), (0, 1, 32), (1, 2, 34), (1, 34, 33), (2, 3, 35), (2, 35, 34), (3, 4, 36), (3, 36, 35), (4, 5, 37), (4, 37, 36), (5, 6, 38), (5, 38, 37), (6, 7, 39), (6, 39, 38), (7, 8, 40), (7, 40, 39), (8, 9, 41), (8, 41, 40), (9, 10, 42), (9, 42, 41), (10, 11, 43), (10, 43, 42), (11, 12, 44), (11, 44, 43), (12, 13, 45), (12, 45, 44), (13, 14, 46), (13, 46, 45), (14, 15, 47), (14, 47, 46), (15, 16, 48), (15, 48, 47), (16, 17, 49), (16, 49, 48), (17, 18, 50), (17, 50, 49), (18, 19, 51), (18, 51, 50), (19, 20, 52), (19, 52, 51), (20, 21, 53), (20, 53, 52), (21, 22, 54), (21, 54, 53), (22, 23, 55), (22, 55, 54), (23, 24, 56), (23, 56, 55), (24, 25, 57), (24, 57, 56), (25, 26, 58), (25, 58, 57), (26, 27, 59), (26, 59, 58), (27, 28, 60), (27, 60, 59), (28, 29, 61), (28, 61, 60), (29, 30, 62), (29, 62, 61), (30, 31, 63), (30, 63, 62), (31, 32, 64), (31, 64, 63), (32, 1, 33), (32, 33, 64), (33, 34, 66), (33, 66, 65), (34, 35, 67), (34, 67, 66), (35, 36, 68), (35, 68, 67), (36, 37, 69), (36, 69, 68), (37, 38, 70), (37, 70, 69), (38, 39, 71), (38, 71, 70), (39, 40, 72), (39, 72, 71), (40, 41, 73), (40, 73, 72), (41, 42, 74), (41, 74, 73), (42, 43, 75), (42, 75, 74), (43, 44, 76), (43, 76, 75), (44, 45, 77), (44, 77, 76), (45, 46, 78), (45, 78, 77), (46, 47, 79), (46, 79, 78), (47, 48, 80), (47, 80, 79), (48, 49, 81), (48, 81, 80), (49, 50, 82), (49, 82, 81), (50, 51, 83), (50, 83, 82), (51, 52, 84), (51, 84, 83), (52, 53, 85), (52, 85, 84), (53, 54, 86), (53, 86, 85), (54, 55, 87), (54, 87, 86), (55, 56, 88), (55, 88, 87), (56, 57, 89), (56, 89, 88), (57, 58, 90), (57, 90, 89), (58, 59, 91), (58, 91, 90), (59, 60, 92), (59, 92, 91), (60, 61, 93), (60, 93, 92), (61, 62, 94), (61, 94, 93), (62, 63, 95), (62, 95, 94), (63, 64, 96), (63, 96, 95), (64, 33, 65), (64, 65, 96), (65, 66, 98), (65, 98, 97), (66, 67, 99), (66, 99, 98), (67, 68, 100), (67, 100, 99), (68, 69, 101), (68, 101, 100), (69, 70, 102), (69, 102, 101), (70, 71, 103), (70, 103, 102), (71, 72, 104), (71, 104, 103), (72, 73, 105), (72, 105, 104), (73, 74, 106), (73, 106, 105), (74, 75, 107), (74, 107, 106), (75, 76, 108), (75, 108, 107), (76, 77, 109), (76, 109, 108), (77, 78, 110), (77, 110, 109), (78, 79, 111), (78, 111, 110), (79, 80, 112), (79, 112, 111), (80, 81, 113), (80, 113, 112), (81, 82, 114), (81, 114, 113), (82, 83, 115), (82, 115, 114), (83, 84, 116), (83, 116, 115), (84, 85, 117), (84, 117, 116), (85, 86, 118), (85, 118, 117), (86, 87, 119), (86, 119, 118), (87, 88, 120), (87, 120, 119), (88, 89, 121), (88, 121, 120), (89, 90, 122), (89, 122, 121), (90, 91, 123), (90, 123, 122), (91, 92, 124), (91, 124, 123), (92, 93, 125), (92, 125, 124), (93, 94, 126), (93, 126, 125), (94, 95, 127), (94, 127, 126), (95, 96, 128), (95, 128, 127), (96, 65, 97), (96, 97, 128), (97, 98, 130), (97, 130, 129), (98, 99, 131), (98, 131, 130), (99, 100, 132), (99, 132, 131), (100, 101, 133), (100, 133, 132), (101, 102, 134), (101, 134, 133), (102, 103, 135), (102, 135, 134), (103, 104, 136), (103, 136, 135), (104, 105, 137), (104, 137, 136), (105, 106, 138), (105, 138, 137), (106, 107, 139), (106, 139, 138), (107, 108, 140), (107, 140, 139), (108, 109, 141), (108, 141, 140), (109, 110, 142), (109, 142, 141), (110, 111, 143), (110, 143, 142), (111, 112, 144), (111, 144, 143), (112, 113, 145), (112, 145, 144), (113, 114, 146), (113, 146, 145), (114, 115, 147), (114, 147, 146), (115, 116, 148), (115, 148, 147), (116, 117, 149), (116, 149, 148), (117, 118, 150), (117, 150, 149), (118, 119, 151), (118, 151, 150), (119, 120, 152), (119, 152, 151), (120, 121, 153), (120, 153, 152), (121, 122, 154), (121, 154, 153), (122, 123, 155), (122, 155, 154), (123, 124, 156), (123, 156, 155), (124, 125, 157), (124, 157, 156), (125, 126, 158), (125, 158, 157), (126, 127, 159), (126, 159, 158), (127, 128, 160), (127, 160, 159), (128, 97, 129), (128, 129, 160), (129, 130, 162), (129, 162, 161), (130, 131, 163), (130, 163, 162), (131, 132, 164), (131, 164, 163), (132, 133, 165), (132, 165, 164), (133, 134, 166), (133, 166, 165), (134, 135, 167), (134, 167, 166), (135, 136, 168), (135, 168, 167), (136, 137, 169), (136, 169, 168), (137, 138, 170), (137, 170, 169), (138, 139, 171), (138, 171, 170), (139, 140, 172), (139, 172, 171), (140, 141, 173), (140, 173, 172), (141, 142, 174), (141, 174, 173), (142, 143, 175), (142, 175, 174), (143, 144, 176), (143, 176, 175), (144, 145, 177), (144, 177, 176), (145, 146, 178), (145, 178, 177), (146, 147, 179), (146, 179, 178), (147, 148, 180), (147, 180, 179), (148, 149, 181), (148, 181, 180), (149, 150, 182), (149, 182, 181), (150, 151, 183), (150, 183, 182), (151, 152, 184), (151, 184, 183), (152, 153, 185), (152, 185, 184), (153, 154, 186), (153, 186, 185), (154, 155, 187), (154, 187, 186), (155, 156, 188), (155, 188, 187), (156, 157, 189), (156, 189, 188), (157, 158, 190), (157, 190, 189), (158, 159, 191), (158, 191, 190), (159, 160, 192), (159, 192, 191), (160, 129, 161), (160, 161, 192), (161, 162, 194), (161, 194, 193), (162, 163, 195), (162, 195, 194), (163, 164, 196), (163, 196, 195), (164, 165, 197), (164, 197, 196), (165, 166, 198), (165, 198, 197), (166, 167, 199), (166, 199, 198), (167, 168, 200), (167, 200, 199), (168, 169, 201), (168, 201, 200), (169, 170, 202), (169, 202, 201), (170, 171, 203), (170, 203, 202), (171, 172, 204), (171, 204, 203), (172, 173, 205), (172, 205, 204), (173, 174, 206), (173, 206, 205), (174, 175, 207), (174, 207, 206), (175, 176, 208), (175, 208, 207), (176, 177, 209), (176, 209, 208), (177, 178, 210), (177, 210, 209), (178, 179, 211), (178, 211, 210), (179, 180, 212), (179, 212, 211), (180, 181, 213), (180, 213, 212), (181, 182, 214), (181, 214, 213), (182, 183, 215), (182, 215, 214), (183, 184, 216), (183, 216, 215), (184, 185, 217), (184, 217, 216), (185, 186, 218), (185, 218, 217), (186, 187, 219), (186, 219, 218), (187, 188, 220), (187, 220, 219), (188, 189, 221), (188, 221, 220), (189, 190, 222), (189, 222, 221), (190, 191, 223), (190, 223, 222), (191, 192, 224), (191, 224, 223), (192, 161, 193), (192, 193, 224), (193, 194, 226), (193, 226, 225), (194, 195, 227), (194, 227, 226), (195, 196, 228), (195, 228, 227), (196, 197, 229), (196, 229, 228), (197, 198, 230), (197, 230, 229), (198, 199, 231), (198, 231, 230), (199, 200, 232), (199, 232, 231), (200, 201, 233), (200, 233, 232), (201, 202, 234), (201, 234, 233), (202, 203, 235), (202, 235, 234), (203, 204, 236), (203, 236, 235), (204, 205, 237), (204, 237, 236), (205, 206, 238), (205, 238, 237), (206, 207, 239), (206, 239, 238), (207, 208, 240), (207, 240, 239), (208, 209, 241), (208, 241, 240), (209, 210, 242), (209, 242, 241), (210, 211, 243), (210, 243, 242), (211, 212, 244), (211, 244, 243), (212, 213, 245), (212, 245, 244), (213, 214, 246), (213, 246, 245), (214, 215, 247), (214, 247, 246), (215, 216, 248), (215, 248, 247), (216, 217, 249), (216, 249, 248), (217, 218, 250), (217, 250, 249), (218, 219, 251), (218, 251, 250), (219, 220, 252), (219, 252, 251), (220, 221, 253), (220, 253, 252), (221, 222, 254), (221, 254, 253), (222, 223, 255), (222, 255, 254), (223, 224, 256), (223, 256, 255), (224, 193, 225), (224, 225, 256), (225, 226, 257), (226, 227, 257), (227, 228, 257), (228, 229, 257), (229, 230, 257), (230, 231, 257), (231, 232, 257), (232, 233, 257), (233, 234, 257), (234, 235, 257), (235, 236, 257), (236, 237, 257), (237, 238, 257), (238, 239, 257), (239, 240, 257), (240, 241, 257), (241, 242, 257), (242, 243, 257), (243, 244, 257), (244, 245, 257), (245, 246, 257), (246, 247, 257), (247, 248, 257), (248, 249, 257), (249, 250, 257), (250, 251, 257), (251, 252, 257), (252, 253, 257), (253, 254, 257), (254, 255, 257), (255, 256, 257), (256, 225, 257)])
me_wholehangingfoldedcollectionbagmesh.polygons.foreach_set('material_index', [2, 2, 2, 2, 2, 2, 2, 2, 2, 2, 2, 2, 2, 2, 2, 2, 2, 2, 2, 2, 2, 2, 2, 2, 2, 2, 2, 2, 2, 2, 2, 2, 2, 2, 2, 2, 2, 2, 2, 2, 2, 2, 2, 2, 2, 2, 2, 2, 2, 2, 2, 2, 2, 2, 2, 2, 2, 2, 2, 2, 2, 2, 2, 2, 2, 2, 2, 2, 2, 2, 2, 2, 2, 2, 2, 2, 2, 2, 2, 2, 2, 2, 2, 2, 2, 2, 2, 2, 2, 2, 2, 2, 2, 2, 2, 2, 2, 2, 2, 2, 2, 2, 2, 2, 2, 2, 2, 2, 2, 2, 2, 2, 2, 2, 2, 2, 2, 2, 2, 2, 2, 2, 2, 2, 2, 2, 2, 2, 2, 2, 2, 2, 2, 2, 2, 2, 2, 2, 2, 2, 2, 2, 2, 2, 2, 2, 2, 2, 2, 2, 2, 2, 2, 2, 2, 2, 2, 2, 2, 2, 2, 2, 2, 2, 2, 2, 2, 2, 2, 2, 2, 2, 2, 2, 2, 2, 2, 2, 2, 2, 2, 2, 2, 2, 2, 2, 2, 2, 2, 2, 2, 2, 2, 2, 2, 2, 2, 2, 2, 2, 2, 2, 2, 2, 2, 2, 2, 2, 2, 2, 2, 2, 2, 2, 2, 2, 2, 2, 2, 2, 2, 2, 2, 2, 2, 2, 2, 2, 2, 2, 2, 2, 2, 2, 2, 2, 2, 2, 2, 2, 2, 2, 2, 2, 2, 2, 2, 2, 2, 2, 2, 2, 2, 2, 2, 2, 2, 2, 2, 2, 2, 2, 2, 2, 2, 2, 2, 2, 2, 2, 2, 2, 2, 2, 2, 2, 2, 2, 2, 2, 2, 2, 2, 2, 2, 2, 2, 2, 2, 2, 2, 2, 2, 2, 2, 2, 2, 2, 2, 2, 2, 2, 2, 2, 2, 2, 2, 2, 2, 2, 2, 2, 2, 2, 2, 2, 2, 2, 2, 2, 2, 2, 2, 2, 2, 2, 2, 2, 2, 2, 2, 2, 2, 2, 2, 2, 2, 2, 2, 2, 2, 2, 2, 2, 2, 2, 2, 2, 2, 2, 2, 2, 2, 2, 2, 2, 2, 2, 2, 2, 2, 2, 2, 2, 2, 2, 2, 2, 2, 2, 2, 2, 2, 2, 2, 2, 2, 2, 2, 2, 2, 2, 2, 2, 2, 2, 2, 2, 2, 2, 2, 2, 2, 2, 2, 2, 2, 2, 2, 2, 2, 2, 2, 2, 2, 2, 2, 2, 2, 2, 2, 2, 2, 2, 2, 2, 2, 2, 2, 2, 2, 2, 2, 2, 2, 2, 2, 2, 2, 2, 2, 2, 2, 2, 2, 2, 2, 2, 2, 2, 2, 2, 2, 2, 2, 2, 2, 2, 2, 2, 2, 2, 2, 2, 2, 2, 2, 2, 2, 2, 2, 2, 2, 2, 2, 2, 2, 2, 2, 2, 2, 2, 2, 2, 2, 2, 2, 2, 2, 2, 2, 2, 2, 2, 2, 2, 2, 2, 2, 2, 2, 2, 2, 2, 2, 2, 2, 2, 2, 2, 2, 2, 2, 2, 2, 2, 2, 2, 2, 2, 2, 2])
me_wholehangingfoldedcollectionbagmesh.materials.append(mat_commodeframegrey)
me_wholehangingfoldedcollectionbagmesh.materials.append(mat_commodeseativory)
me_wholehangingfoldedcollectionbagmesh.materials.append(mat_commodebagolive)
me_wholehangingfoldedcollectionbagmesh.update()
me_lrisingwholeframelegmesh = bpy.data.meshes.new('LRisingWholeFrameLegMesh')
me_lrisingwholeframelegmesh.from_pydata([(-0.257, -0.2357, 0.01653), (-0.2669, -0.2384, 0.01959), (-0.271, -0.245, 0.027), (-0.2669, -0.2516, 0.03441), (-0.257, -0.2543, 0.03747), (-0.2471, -0.2516, 0.03441), (-0.243, -0.245, 0.027), (-0.2471, -0.2384, 0.01959), (-0.257, 0.2343, 0.4335), (-0.2669, 0.2316, 0.4366), (-0.271, 0.225, 0.444), (-0.2669, 0.2184, 0.4514), (-0.257, 0.2157, 0.4545), (-0.2471, 0.2184, 0.4514), (-0.243, 0.225, 0.444), (-0.2471, 0.2316, 0.4366), (-0.257, -0.245, 0.027), (-0.257, 0.225, 0.444)], [], [(0, 1, 9), (0, 9, 8), (1, 2, 10), (1, 10, 9), (2, 3, 11), (2, 11, 10), (3, 4, 12), (3, 12, 11), (4, 5, 13), (4, 13, 12), (5, 6, 14), (5, 14, 13), (6, 7, 15), (6, 15, 14), (7, 0, 8), (7, 8, 15), (16, 1, 0), (16, 2, 1), (16, 3, 2), (16, 4, 3), (16, 5, 4), (16, 6, 5), (16, 7, 6), (16, 0, 7), (17, 8, 9), (17, 9, 10), (17, 10, 11), (17, 11, 12), (17, 12, 13), (17, 13, 14), (17, 14, 15), (17, 15, 8)])
me_lrisingwholeframelegmesh.materials.append(mat_commodeframegrey)
me_lrisingwholeframelegmesh.materials.append(mat_commodeseativory)
me_lrisingwholeframelegmesh.materials.append(mat_commodebagolive)
me_lrisingwholeframelegmesh.update()
me_lfallingwholeframelegmesh = bpy.data.meshes.new('LFallingWholeFrameLegMesh')
me_lfallingwholeframelegmesh.from_pydata([(-0.233, 0.2543, 0.03747), (-0.2429, 0.2516, 0.03441), (-0.247, 0.245, 0.027), (-0.2429, 0.2384, 0.01959), (-0.233, 0.2357, 0.01653), (-0.2231, 0.2384, 0.01959), (-0.219, 0.245, 0.027), (-0.2231, 0.2516, 0.03441), (-0.233, -0.2157, 0.4545), (-0.2429, -0.2184, 0.4514), (-0.247, -0.225, 0.444), (-0.2429, -0.2316, 0.4366), (-0.233, -0.2343, 0.4335), (-0.2231, -0.2316, 0.4366), (-0.219, -0.225, 0.444), (-0.2231, -0.2184, 0.4514), (-0.233, 0.245, 0.027), (-0.233, -0.225, 0.444)], [], [(0, 1, 9), (0, 9, 8), (1, 2, 10), (1, 10, 9), (2, 3, 11), (2, 11, 10), (3, 4, 12), (3, 12, 11), (4, 5, 13), (4, 13, 12), (5, 6, 14), (5, 14, 13), (6, 7, 15), (6, 15, 14), (7, 0, 8), (7, 8, 15), (16, 1, 0), (16, 2, 1), (16, 3, 2), (16, 4, 3), (16, 5, 4), (16, 6, 5), (16, 7, 6), (16, 0, 7), (17, 8, 9), (17, 9, 10), (17, 10, 11), (17, 11, 12), (17, 12, 13), (17, 13, 14), (17, 14, 15), (17, 15, 8)])
me_lfallingwholeframelegmesh.materials.append(mat_commodeframegrey)
me_lfallingwholeframelegmesh.materials.append(mat_commodeseativory)
me_lfallingwholeframelegmesh.materials.append(mat_commodebagolive)
me_lfallingwholeframelegmesh.update()
me_lwholefixedpivotmesh = bpy.data.meshes.new('LWholeFixedPivotMesh')
me_lwholefixedpivotmesh.from_pydata([(-0.285, 0.0, 0.262), (-0.285, -0.0115, 0.2589), (-0.285, -0.01992, 0.2505), (-0.285, -0.023, 0.239), (-0.285, -0.01992, 0.2275), (-0.285, -0.0115, 0.2191), (-0.285, -2.817e-18, 0.216), (-0.285, 0.0115, 0.2191), (-0.285, 0.01992, 0.2275), (-0.285, 0.023, 0.239), (-0.285, 0.01992, 0.2505), (-0.285, 0.0115, 0.2589), (-0.205, 0.0, 0.262), (-0.205, -0.0115, 0.2589), (-0.205, -0.01992, 0.2505), (-0.205, -0.023, 0.239), (-0.205, -0.01992, 0.2275), (-0.205, -0.0115, 0.2191), (-0.205, -2.817e-18, 0.216), (-0.205, 0.0115, 0.2191), (-0.205, 0.01992, 0.2275), (-0.205, 0.023, 0.239), (-0.205, 0.01992, 0.2505), (-0.205, 0.0115, 0.2589), (-0.285, 0.0, 0.239), (-0.205, 0.0, 0.239)], [], [(0, 1, 13), (0, 13, 12), (1, 2, 14), (1, 14, 13), (2, 3, 15), (2, 15, 14), (3, 4, 16), (3, 16, 15), (4, 5, 17), (4, 17, 16), (5, 6, 18), (5, 18, 17), (6, 7, 19), (6, 19, 18), (7, 8, 20), (7, 20, 19), (8, 9, 21), (8, 21, 20), (9, 10, 22), (9, 22, 21), (10, 11, 23), (10, 23, 22), (11, 0, 12), (11, 12, 23), (24, 1, 0), (24, 2, 1), (24, 3, 2), (24, 4, 3), (24, 5, 4), (24, 6, 5), (24, 7, 6), (24, 8, 7), (24, 9, 8), (24, 10, 9), (24, 11, 10), (24, 0, 11), (25, 12, 13), (25, 13, 14), (25, 14, 15), (25, 15, 16), (25, 16, 17), (25, 17, 18), (25, 18, 19), (25, 19, 20), (25, 20, 21), (25, 21, 22), (25, 22, 23), (25, 23, 12)])
me_lwholefixedpivotmesh.materials.append(mat_commodeframegrey)
me_lwholefixedpivotmesh.materials.append(mat_commodeseativory)
me_lwholefixedpivotmesh.materials.append(mat_commodebagolive)
me_lwholefixedpivotmesh.update()
me_lwholeupperseatbearermesh = bpy.data.meshes.new('LWholeUpperSeatBearerMesh')
me_lwholeupperseatbearermesh.from_pydata([(-0.245, -0.225, 0.424), (-0.257, -0.225, 0.429), (-0.262, -0.225, 0.441), (-0.257, -0.225, 0.453), (-0.245, -0.225, 0.458), (-0.233, -0.225, 0.453), (-0.228, -0.225, 0.441), (-0.233, -0.225, 0.429), (-0.245, 0.225, 0.424), (-0.257, 0.225, 0.429), (-0.262, 0.225, 0.441), (-0.257, 0.225, 0.453), (-0.245, 0.225, 0.458), (-0.233, 0.225, 0.453), (-0.228, 0.225, 0.441), (-0.233, 0.225, 0.429), (-0.245, -0.225, 0.441), (-0.245, 0.225, 0.441)], [], [(0, 1, 9), (0, 9, 8), (1, 2, 10), (1, 10, 9), (2, 3, 11), (2, 11, 10), (3, 4, 12), (3, 12, 11), (4, 5, 13), (4, 13, 12), (5, 6, 14), (5, 14, 13), (6, 7, 15), (6, 15, 14), (7, 0, 8), (7, 8, 15), (16, 1, 0), (16, 2, 1), (16, 3, 2), (16, 4, 3), (16, 5, 4), (16, 6, 5), (16, 7, 6), (16, 0, 7), (17, 8, 9), (17, 9, 10), (17, 10, 11), (17, 11, 12), (17, 12, 13), (17, 13, 14), (17, 14, 15), (17, 15, 8)])
me_lwholeupperseatbearermesh.materials.append(mat_commodeframegrey)
me_lwholeupperseatbearermesh.materials.append(mat_commodeseativory)
me_lwholeupperseatbearermesh.materials.append(mat_commodebagolive)
me_lwholeupperseatbearermesh.update()
me_lfrontwholefootpadmesh = bpy.data.meshes.new('LFrontWholeFootPadMesh')
me_lfrontwholefootpadmesh.from_pydata([(-0.288, -0.285, 0.0), (-0.202, -0.285, 0.0), (-0.288, -0.205, 0.0), (-0.202, -0.205, 0.0), (-0.288, -0.285, 0.032), (-0.202, -0.285, 0.032), (-0.288, -0.205, 0.032), (-0.202, -0.205, 0.032)], [], [(0, 2, 3), (0, 3, 1), (4, 5, 7), (4, 7, 6), (0, 1, 5), (0, 5, 4), (2, 6, 7), (2, 7, 3), (0, 4, 6), (0, 6, 2), (1, 3, 7), (1, 7, 5)])
me_lfrontwholefootpadmesh.materials.append(mat_commodeframegrey)
me_lfrontwholefootpadmesh.materials.append(mat_commodeseativory)
me_lfrontwholefootpadmesh.materials.append(mat_commodebagolive)
me_lfrontwholefootpadmesh.update()
me_lbackwholefootpadmesh = bpy.data.meshes.new('LBackWholeFootPadMesh')
me_lbackwholefootpadmesh.from_pydata([(-0.288, 0.205, 0.0), (-0.202, 0.205, 0.0), (-0.288, 0.285, 0.0), (-0.202, 0.285, 0.0), (-0.288, 0.205, 0.032), (-0.202, 0.205, 0.032), (-0.288, 0.285, 0.032), (-0.202, 0.285, 0.032)], [], [(0, 2, 3), (0, 3, 1), (4, 5, 7), (4, 7, 6), (0, 1, 5), (0, 5, 4), (2, 6, 7), (2, 7, 3), (0, 4, 6), (0, 6, 2), (1, 3, 7), (1, 7, 5)])
me_lbackwholefootpadmesh.materials.append(mat_commodeframegrey)
me_lbackwholefootpadmesh.materials.append(mat_commodeseativory)
me_lbackwholefootpadmesh.materials.append(mat_commodebagolive)
me_lbackwholefootpadmesh.update()
me_rrisingwholeframelegmesh = bpy.data.meshes.new('RRisingWholeFrameLegMesh')
me_rrisingwholeframelegmesh.from_pydata([(0.233, -0.2357, 0.01653), (0.2231, -0.2384, 0.01959), (0.219, -0.245, 0.027), (0.2231, -0.2516, 0.03441), (0.233, -0.2543, 0.03747), (0.2429, -0.2516, 0.03441), (0.247, -0.245, 0.027), (0.2429, -0.2384, 0.01959), (0.233, 0.2343, 0.4335), (0.2231, 0.2316, 0.4366), (0.219, 0.225, 0.444), (0.2231, 0.2184, 0.4514), (0.233, 0.2157, 0.4545), (0.2429, 0.2184, 0.4514), (0.247, 0.225, 0.444), (0.2429, 0.2316, 0.4366), (0.233, -0.245, 0.027), (0.233, 0.225, 0.444)], [], [(0, 1, 9), (0, 9, 8), (1, 2, 10), (1, 10, 9), (2, 3, 11), (2, 11, 10), (3, 4, 12), (3, 12, 11), (4, 5, 13), (4, 13, 12), (5, 6, 14), (5, 14, 13), (6, 7, 15), (6, 15, 14), (7, 0, 8), (7, 8, 15), (16, 1, 0), (16, 2, 1), (16, 3, 2), (16, 4, 3), (16, 5, 4), (16, 6, 5), (16, 7, 6), (16, 0, 7), (17, 8, 9), (17, 9, 10), (17, 10, 11), (17, 11, 12), (17, 12, 13), (17, 13, 14), (17, 14, 15), (17, 15, 8)])
me_rrisingwholeframelegmesh.materials.append(mat_commodeframegrey)
me_rrisingwholeframelegmesh.materials.append(mat_commodeseativory)
me_rrisingwholeframelegmesh.materials.append(mat_commodebagolive)
me_rrisingwholeframelegmesh.update()
me_rfallingwholeframelegmesh = bpy.data.meshes.new('RFallingWholeFrameLegMesh')
me_rfallingwholeframelegmesh.from_pydata([(0.257, 0.2543, 0.03747), (0.2471, 0.2516, 0.03441), (0.243, 0.245, 0.027), (0.2471, 0.2384, 0.01959), (0.257, 0.2357, 0.01653), (0.2669, 0.2384, 0.01959), (0.271, 0.245, 0.027), (0.2669, 0.2516, 0.03441), (0.257, -0.2157, 0.4545), (0.2471, -0.2184, 0.4514), (0.243, -0.225, 0.444), (0.2471, -0.2316, 0.4366), (0.257, -0.2343, 0.4335), (0.2669, -0.2316, 0.4366), (0.271, -0.225, 0.444), (0.2669, -0.2184, 0.4514), (0.257, 0.245, 0.027), (0.257, -0.225, 0.444)], [], [(0, 1, 9), (0, 9, 8), (1, 2, 10), (1, 10, 9), (2, 3, 11), (2, 11, 10), (3, 4, 12), (3, 12, 11), (4, 5, 13), (4, 13, 12), (5, 6, 14), (5, 14, 13), (6, 7, 15), (6, 15, 14), (7, 0, 8), (7, 8, 15), (16, 1, 0), (16, 2, 1), (16, 3, 2), (16, 4, 3), (16, 5, 4), (16, 6, 5), (16, 7, 6), (16, 0, 7), (17, 8, 9), (17, 9, 10), (17, 10, 11), (17, 11, 12), (17, 12, 13), (17, 13, 14), (17, 14, 15), (17, 15, 8)])
me_rfallingwholeframelegmesh.materials.append(mat_commodeframegrey)
me_rfallingwholeframelegmesh.materials.append(mat_commodeseativory)
me_rfallingwholeframelegmesh.materials.append(mat_commodebagolive)
me_rfallingwholeframelegmesh.update()
me_rwholefixedpivotmesh = bpy.data.meshes.new('RWholeFixedPivotMesh')
me_rwholefixedpivotmesh.from_pydata([(0.205, 0.0, 0.262), (0.205, -0.0115, 0.2589), (0.205, -0.01992, 0.2505), (0.205, -0.023, 0.239), (0.205, -0.01992, 0.2275), (0.205, -0.0115, 0.2191), (0.205, -2.817e-18, 0.216), (0.205, 0.0115, 0.2191), (0.205, 0.01992, 0.2275), (0.205, 0.023, 0.239), (0.205, 0.01992, 0.2505), (0.205, 0.0115, 0.2589), (0.285, 0.0, 0.262), (0.285, -0.0115, 0.2589), (0.285, -0.01992, 0.2505), (0.285, -0.023, 0.239), (0.285, -0.01992, 0.2275), (0.285, -0.0115, 0.2191), (0.285, -2.817e-18, 0.216), (0.285, 0.0115, 0.2191), (0.285, 0.01992, 0.2275), (0.285, 0.023, 0.239), (0.285, 0.01992, 0.2505), (0.285, 0.0115, 0.2589), (0.205, 0.0, 0.239), (0.285, 0.0, 0.239)], [], [(0, 1, 13), (0, 13, 12), (1, 2, 14), (1, 14, 13), (2, 3, 15), (2, 15, 14), (3, 4, 16), (3, 16, 15), (4, 5, 17), (4, 17, 16), (5, 6, 18), (5, 18, 17), (6, 7, 19), (6, 19, 18), (7, 8, 20), (7, 20, 19), (8, 9, 21), (8, 21, 20), (9, 10, 22), (9, 22, 21), (10, 11, 23), (10, 23, 22), (11, 0, 12), (11, 12, 23), (24, 1, 0), (24, 2, 1), (24, 3, 2), (24, 4, 3), (24, 5, 4), (24, 6, 5), (24, 7, 6), (24, 8, 7), (24, 9, 8), (24, 10, 9), (24, 11, 10), (24, 0, 11), (25, 12, 13), (25, 13, 14), (25, 14, 15), (25, 15, 16), (25, 16, 17), (25, 17, 18), (25, 18, 19), (25, 19, 20), (25, 20, 21), (25, 21, 22), (25, 22, 23), (25, 23, 12)])
me_rwholefixedpivotmesh.materials.append(mat_commodeframegrey)
me_rwholefixedpivotmesh.materials.append(mat_commodeseativory)
me_rwholefixedpivotmesh.materials.append(mat_commodebagolive)
me_rwholefixedpivotmesh.update()
me_rwholeupperseatbearermesh = bpy.data.meshes.new('RWholeUpperSeatBearerMesh')
me_rwholeupperseatbearermesh.from_pydata([(0.245, -0.225, 0.424), (0.233, -0.225, 0.429), (0.228, -0.225, 0.441), (0.233, -0.225, 0.453), (0.245, -0.225, 0.458), (0.257, -0.225, 0.453), (0.262, -0.225, 0.441), (0.257, -0.225, 0.429), (0.245, 0.225, 0.424), (0.233, 0.225, 0.429), (0.228, 0.225, 0.441), (0.233, 0.225, 0.453), (0.245, 0.225, 0.458), (0.257, 0.225, 0.453), (0.262, 0.225, 0.441), (0.257, 0.225, 0.429), (0.245, -0.225, 0.441), (0.245, 0.225, 0.441)], [], [(0, 1, 9), (0, 9, 8), (1, 2, 10), (1, 10, 9), (2, 3, 11), (2, 11, 10), (3, 4, 12), (3, 12, 11), (4, 5, 13), (4, 13, 12), (5, 6, 14), (5, 14, 13), (6, 7, 15), (6, 15, 14), (7, 0, 8), (7, 8, 15), (16, 1, 0), (16, 2, 1), (16, 3, 2), (16, 4, 3), (16, 5, 4), (16, 6, 5), (16, 7, 6), (16, 0, 7), (17, 8, 9), (17, 9, 10), (17, 10, 11), (17, 11, 12), (17, 12, 13), (17, 13, 14), (17, 14, 15), (17, 15, 8)])
me_rwholeupperseatbearermesh.materials.append(mat_commodeframegrey)
me_rwholeupperseatbearermesh.materials.append(mat_commodeseativory)
me_rwholeupperseatbearermesh.materials.append(mat_commodebagolive)
me_rwholeupperseatbearermesh.update()
me_rfrontwholefootpadmesh = bpy.data.meshes.new('RFrontWholeFootPadMesh')
me_rfrontwholefootpadmesh.from_pydata([(0.202, -0.285, 0.0), (0.288, -0.285, 0.0), (0.202, -0.205, 0.0), (0.288, -0.205, 0.0), (0.202, -0.285, 0.032), (0.288, -0.285, 0.032), (0.202, -0.205, 0.032), (0.288, -0.205, 0.032)], [], [(0, 2, 3), (0, 3, 1), (4, 5, 7), (4, 7, 6), (0, 1, 5), (0, 5, 4), (2, 6, 7), (2, 7, 3), (0, 4, 6), (0, 6, 2), (1, 3, 7), (1, 7, 5)])
me_rfrontwholefootpadmesh.materials.append(mat_commodeframegrey)
me_rfrontwholefootpadmesh.materials.append(mat_commodeseativory)
me_rfrontwholefootpadmesh.materials.append(mat_commodebagolive)
me_rfrontwholefootpadmesh.update()
me_rbackwholefootpadmesh = bpy.data.meshes.new('RBackWholeFootPadMesh')
me_rbackwholefootpadmesh.from_pydata([(0.202, 0.205, 0.0), (0.288, 0.205, 0.0), (0.202, 0.285, 0.0), (0.288, 0.285, 0.0), (0.202, 0.205, 0.032), (0.288, 0.205, 0.032), (0.202, 0.285, 0.032), (0.288, 0.285, 0.032)], [], [(0, 2, 3), (0, 3, 1), (4, 5, 7), (4, 7, 6), (0, 1, 5), (0, 5, 4), (2, 6, 7), (2, 7, 3), (0, 4, 6), (0, 6, 2), (1, 3, 7), (1, 7, 5)])
me_rbackwholefootpadmesh.materials.append(mat_commodeframegrey)
me_rbackwholefootpadmesh.materials.append(mat_commodeseativory)
me_rbackwholefootpadmesh.materials.append(mat_commodebagolive)
me_rbackwholefootpadmesh.update()
me_frontwholelowerstretchermesh = bpy.data.meshes.new('FrontWholeLowerStretcherMesh')
me_frontwholelowerstretchermesh.from_pydata([(-0.245, -0.22, 0.079), (-0.245, -0.2285, 0.07549), (-0.245, -0.232, 0.067), (-0.245, -0.2285, 0.05851), (-0.245, -0.22, 0.055), (-0.245, -0.2115, 0.05851), (-0.245, -0.208, 0.067), (-0.245, -0.2115, 0.07549), (0.245, -0.22, 0.079), (0.245, -0.2285, 0.07549), (0.245, -0.232, 0.067), (0.245, -0.2285, 0.05851), (0.245, -0.22, 0.055), (0.245, -0.2115, 0.05851), (0.245, -0.208, 0.067), (0.245, -0.2115, 0.07549), (-0.245, -0.22, 0.067), (0.245, -0.22, 0.067)], [], [(0, 1, 9), (0, 9, 8), (1, 2, 10), (1, 10, 9), (2, 3, 11), (2, 11, 10), (3, 4, 12), (3, 12, 11), (4, 5, 13), (4, 13, 12), (5, 6, 14), (5, 14, 13), (6, 7, 15), (6, 15, 14), (7, 0, 8), (7, 8, 15), (16, 1, 0), (16, 2, 1), (16, 3, 2), (16, 4, 3), (16, 5, 4), (16, 6, 5), (16, 7, 6), (16, 0, 7), (17, 8, 9), (17, 9, 10), (17, 10, 11), (17, 11, 12), (17, 12, 13), (17, 13, 14), (17, 14, 15), (17, 15, 8)])
me_frontwholelowerstretchermesh.materials.append(mat_commodeframegrey)
me_frontwholelowerstretchermesh.materials.append(mat_commodeseativory)
me_frontwholelowerstretchermesh.materials.append(mat_commodebagolive)
me_frontwholelowerstretchermesh.update()
me_backwholelowerstretchermesh = bpy.data.meshes.new('BackWholeLowerStretcherMesh')
me_backwholelowerstretchermesh.from_pydata([(-0.245, 0.22, 0.079), (-0.245, 0.2115, 0.07549), (-0.245, 0.208, 0.067), (-0.245, 0.2115, 0.05851), (-0.245, 0.22, 0.055), (-0.245, 0.2285, 0.05851), (-0.245, 0.232, 0.067), (-0.245, 0.2285, 0.07549), (0.245, 0.22, 0.079), (0.245, 0.2115, 0.07549), (0.245, 0.208, 0.067), (0.245, 0.2115, 0.05851), (0.245, 0.22, 0.055), (0.245, 0.2285, 0.05851), (0.245, 0.232, 0.067), (0.245, 0.2285, 0.07549), (-0.245, 0.22, 0.067), (0.245, 0.22, 0.067)], [], [(0, 1, 9), (0, 9, 8), (1, 2, 10), (1, 10, 9), (2, 3, 11), (2, 11, 10), (3, 4, 12), (3, 12, 11), (4, 5, 13), (4, 13, 12), (5, 6, 14), (5, 14, 13), (6, 7, 15), (6, 15, 14), (7, 0, 8), (7, 8, 15), (16, 1, 0), (16, 2, 1), (16, 3, 2), (16, 4, 3), (16, 5, 4), (16, 6, 5), (16, 7, 6), (16, 0, 7), (17, 8, 9), (17, 9, 10), (17, 10, 11), (17, 11, 12), (17, 12, 13), (17, 13, 14), (17, 14, 15), (17, 15, 8)])
me_backwholelowerstretchermesh.materials.append(mat_commodeframegrey)
me_backwholelowerstretchermesh.materials.append(mat_commodeseativory)
me_backwholelowerstretchermesh.materials.append(mat_commodebagolive)
me_backwholelowerstretchermesh.update()

# ---- objects
ob_wholethroughopeningseatring = bpy.data.objects.new('WholeThroughOpeningSeatRing', me_wholethroughopeningseatringmesh)
ob_wholehangingfoldedcollectionbag = bpy.data.objects.new('WholeHangingFoldedCollectionBag', me_wholehangingfoldedcollectionbagmesh)
ob_lrisingwholeframeleg = bpy.data.objects.new('LRisingWholeFrameLeg', me_lrisingwholeframelegmesh)
ob_lfallingwholeframeleg = bpy.data.objects.new('LFallingWholeFrameLeg', me_lfallingwholeframelegmesh)
ob_lwholefixedpivot = bpy.data.objects.new('LWholeFixedPivot', me_lwholefixedpivotmesh)
ob_lwholeupperseatbearer = bpy.data.objects.new('LWholeUpperSeatBearer', me_lwholeupperseatbearermesh)
ob_lfrontwholefootpad = bpy.data.objects.new('LFrontWholeFootPad', me_lfrontwholefootpadmesh)
ob_lbackwholefootpad = bpy.data.objects.new('LBackWholeFootPad', me_lbackwholefootpadmesh)
ob_rrisingwholeframeleg = bpy.data.objects.new('RRisingWholeFrameLeg', me_rrisingwholeframelegmesh)
ob_rfallingwholeframeleg = bpy.data.objects.new('RFallingWholeFrameLeg', me_rfallingwholeframelegmesh)
ob_rwholefixedpivot = bpy.data.objects.new('RWholeFixedPivot', me_rwholefixedpivotmesh)
ob_rwholeupperseatbearer = bpy.data.objects.new('RWholeUpperSeatBearer', me_rwholeupperseatbearermesh)
ob_rfrontwholefootpad = bpy.data.objects.new('RFrontWholeFootPad', me_rfrontwholefootpadmesh)
ob_rbackwholefootpad = bpy.data.objects.new('RBackWholeFootPad', me_rbackwholefootpadmesh)
ob_frontwholelowerstretcher = bpy.data.objects.new('FrontWholeLowerStretcher', me_frontwholelowerstretchermesh)
ob_backwholelowerstretcher = bpy.data.objects.new('BackWholeLowerStretcher', me_backwholelowerstretchermesh)

# ---- transforms, parenting, visibility, modifiers, constraints
ob_wholethroughopeningseatring.location = (0.0, 0.0, 0.0)
ob_wholehangingfoldedcollectionbag.location = (0.0, 0.0, 0.0)
ob_lrisingwholeframeleg.location = (0.0, 0.0, 0.0)
ob_lfallingwholeframeleg.location = (0.0, 0.0, 0.0)
ob_lwholefixedpivot.location = (0.0, 0.0, 0.0)
ob_lwholeupperseatbearer.location = (0.0, 0.0, 0.0)
ob_lfrontwholefootpad.location = (0.0, 0.0, 0.0)
ob_lbackwholefootpad.location = (0.0, 0.0, 0.0)
ob_rrisingwholeframeleg.location = (0.0, 0.0, 0.0)
ob_rfallingwholeframeleg.location = (0.0, 0.0, 0.0)
ob_rwholefixedpivot.location = (0.0, 0.0, 0.0)
ob_rwholeupperseatbearer.location = (0.0, 0.0, 0.0)
ob_rfrontwholefootpad.location = (0.0, 0.0, 0.0)
ob_rbackwholefootpad.location = (0.0, 0.0, 0.0)
ob_frontwholelowerstretcher.location = (0.0, 0.0, 0.0)
ob_backwholelowerstretcher.location = (0.0, 0.0, 0.0)

# ---- collection membership
scene.collection.objects.link(ob_wholethroughopeningseatring)
scene.collection.objects.link(ob_wholehangingfoldedcollectionbag)
scene.collection.objects.link(ob_lrisingwholeframeleg)
scene.collection.objects.link(ob_lfallingwholeframeleg)
scene.collection.objects.link(ob_lwholefixedpivot)
scene.collection.objects.link(ob_lwholeupperseatbearer)
scene.collection.objects.link(ob_lfrontwholefootpad)
scene.collection.objects.link(ob_lbackwholefootpad)
scene.collection.objects.link(ob_rrisingwholeframeleg)
scene.collection.objects.link(ob_rfallingwholeframeleg)
scene.collection.objects.link(ob_rwholefixedpivot)
scene.collection.objects.link(ob_rwholeupperseatbearer)
scene.collection.objects.link(ob_rfrontwholefootpad)
scene.collection.objects.link(ob_rbackwholefootpad)
scene.collection.objects.link(ob_frontwholelowerstretcher)
scene.collection.objects.link(ob_backwholelowerstretcher)

# ---- scene / render settings (as saved in the file)
scene.frame_start = 1; scene.frame_end = 250; scene.frame_set(1)
scene.render.engine = 'CYCLES'
scene.render.resolution_x = 640
scene.render.resolution_y = 640
scene.render.use_compositing = False
scene.cycles.use_denoising = False
scene.cycles.samples = 128
scene.cycles.use_adaptive_sampling = False
bpy.context.view_layer.update()

# ---- added for rendering (the .blend has no active camera and no usable light): camera, sun
cam_auto = bpy.data.cameras.new('AutoCamera')
cam_auto.lens = 50.0
cam_auto.sensor_width = 36.0
cam_auto.clip_end = 1000.0
ob_auto_camera = bpy.data.objects.new('AutoCamera', cam_auto)
scene.collection.objects.link(ob_auto_camera)
ob_auto_camera.location = (0.881477, -1.05777, 0.948682)
ob_auto_camera.rotation_euler = (1.09748, -7.21219e-08, 0.694738)
scene.camera = ob_auto_camera
light_auto_sun = bpy.data.lights.new('AutoSun', 'SUN')
light_auto_sun.energy = 3.0
light_auto_sun.angle = 0.0523599
ob_auto_sun = bpy.data.objects.new('AutoSun', light_auto_sun)
scene.collection.objects.link(ob_auto_sun)
ob_auto_sun.rotation_euler = (0.872665, 0.174533, 0.523599)
bpy.context.view_layer.update()
